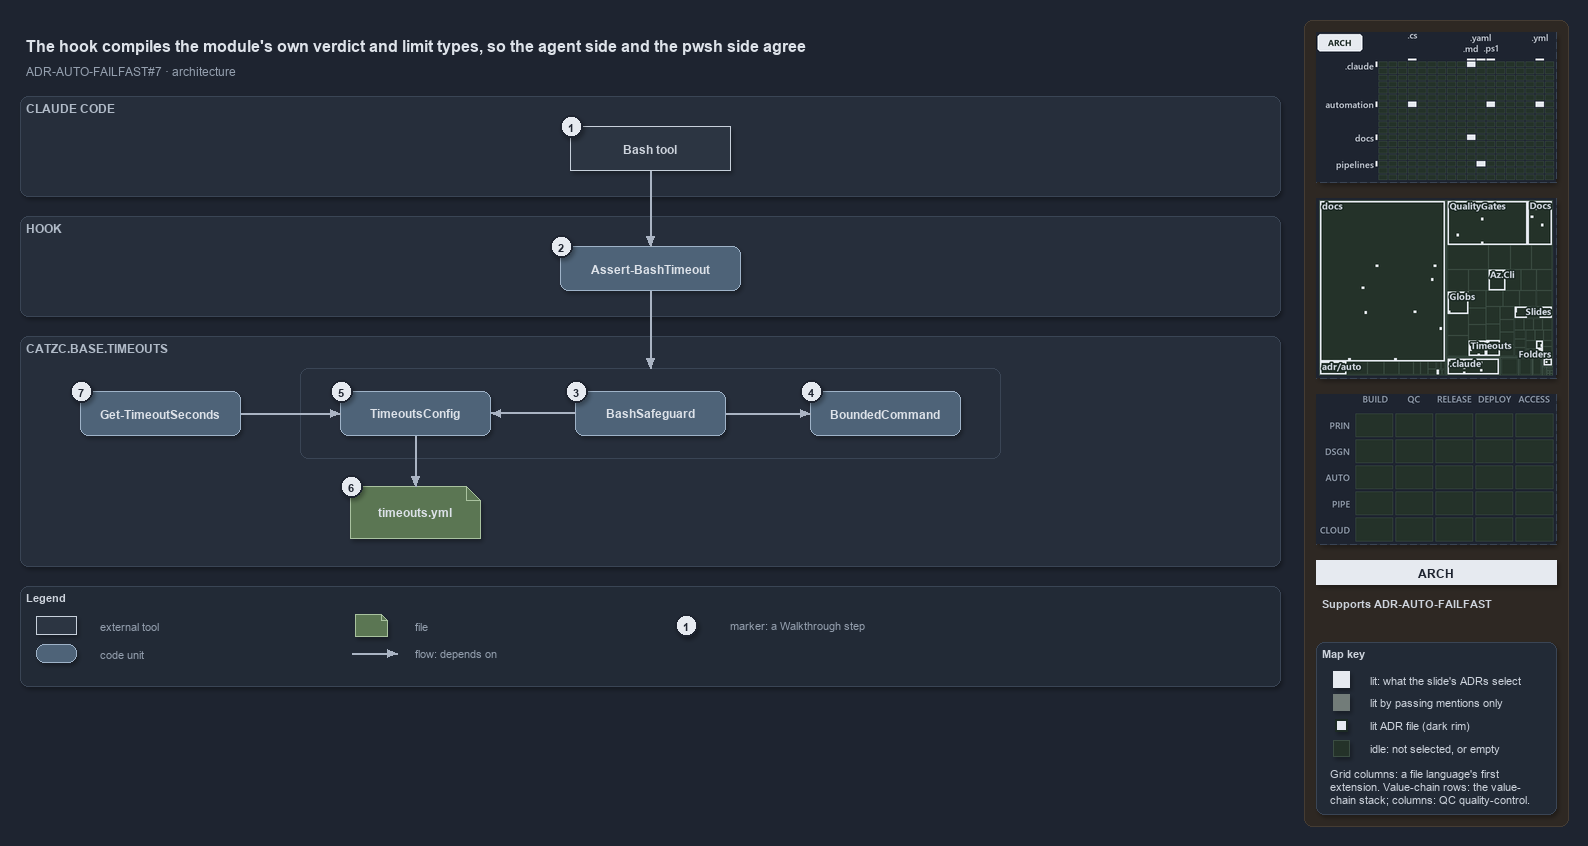

The diagram above was exported from draw.io. Its source (the exported page's mxGraphModel, read from the mxfile embedded in the PNG):
<mxGraphModel dx="1024" dy="768" grid="0" gridSize="10" guides="1" tooltips="1" connect="1" arrows="1" fold="1" page="1" pageScale="1" pageWidth="1572" pageHeight="690" background="#1E2430" math="0" shadow="1">
  <root>
    <mxCell id="0" />
    <mxCell id="1" parent="0" />
    <mxCell id="sidebar-bg" value="" style="rounded=1;arcSize=2;html=1;fillColor=#2E2823;strokeColor=#453C33;shadow=0;" vertex="1" parent="1">
      <mxGeometry x="1304" y="4" width="264" height="806" as="geometry" />
    </mxCell>
    <mxCell id="title" value="The hook compiles the module's own verdict and limit types, so the agent side and the pwsh side agree" style="text;html=1;align=left;verticalAlign=middle;fontSize=16;fontStyle=1;fontColor=#DDE2E9;" vertex="1" parent="1">
      <mxGeometry x="20" y="14" width="1260" height="30" as="geometry" />
    </mxCell>
    <mxCell id="subtitle" value="ADR-AUTO-FAILFAST#7 &amp;#183; architecture" style="text;html=1;align=left;verticalAlign=middle;fontSize=12;fontColor=#949FAE;" vertex="1" parent="1">
      <mxGeometry x="20" y="44" width="1240" height="20" as="geometry" />
    </mxCell>
    <mxCell id="band-claude" value="CLAUDE CODE" style="rounded=1;html=1;arcSize=3;fillColor=#262E3B;strokeColor=#3A4555;verticalAlign=top;align=left;spacingLeft=8;fontStyle=1;fontSize=12;fontColor=#B0BAC7;" vertex="1" parent="1">
      <mxGeometry x="20" y="80" width="1260" height="100" as="geometry" />
    </mxCell>
    <mxCell id="band-hook" value="HOOK" style="rounded=1;html=1;arcSize=3;fillColor=#262E3B;strokeColor=#3A4555;verticalAlign=top;align=left;spacingLeft=8;fontStyle=1;fontSize=12;fontColor=#B0BAC7;" vertex="1" parent="1">
      <mxGeometry x="20" y="200" width="1260" height="100" as="geometry" />
    </mxCell>
    <mxCell id="band-module" value="CATZC.BASE.TIMEOUTS" style="rounded=1;html=1;arcSize=3;fillColor=#262E3B;strokeColor=#3A4555;verticalAlign=top;align=left;spacingLeft=8;fontStyle=1;fontSize=12;fontColor=#B0BAC7;" vertex="1" parent="1">
      <mxGeometry x="20" y="320" width="1260" height="230" as="geometry" />
    </mxCell>
    <mxCell id="g-bash" value="&lt;b&gt;Bash tool&lt;/b&gt;" style="rounded=0;whiteSpace=wrap;html=1;fillColor=#2C3542;strokeColor=#C7D0DB;fontColor=#CDD3DC;fontSize=12;" vertex="1" parent="1">
      <mxGeometry x="570" y="110" width="160" height="44" as="geometry" />
    </mxCell>
    <mxCell id="g-hook" value="&lt;b&gt;Assert-BashTimeout&lt;/b&gt;" style="rounded=1;whiteSpace=wrap;html=1;arcSize=20;fillColor=#4E6378;strokeColor=#9FB3C8;fontColor=#DDE2E9;fontSize=12;" vertex="1" parent="1">
      <mxGeometry x="560" y="230" width="180" height="44" as="geometry" />
    </mxCell>
    <mxCell id="frame-compiled" value="" style="rounded=1;html=1;arcSize=6;fillColor=none;strokeColor=#3A4555;" vertex="1" parent="1">
      <mxGeometry x="300" y="352" width="700" height="90" as="geometry" />
    </mxCell>
    <mxCell id="g-config" value="&lt;b&gt;TimeoutsConfig&lt;/b&gt;" style="rounded=1;whiteSpace=wrap;html=1;arcSize=20;fillColor=#4E6378;strokeColor=#9FB3C8;fontColor=#DDE2E9;fontSize=12;" vertex="1" parent="1">
      <mxGeometry x="340" y="375" width="150" height="44" as="geometry" />
    </mxCell>
    <mxCell id="g-safeguard" value="&lt;b&gt;BashSafeguard&lt;/b&gt;" style="rounded=1;whiteSpace=wrap;html=1;arcSize=20;fillColor=#4E6378;strokeColor=#9FB3C8;fontColor=#DDE2E9;fontSize=12;" vertex="1" parent="1">
      <mxGeometry x="575" y="375" width="150" height="44" as="geometry" />
    </mxCell>
    <mxCell id="g-bounded" value="&lt;b&gt;BoundedCommand&lt;/b&gt;" style="rounded=1;whiteSpace=wrap;html=1;arcSize=20;fillColor=#4E6378;strokeColor=#9FB3C8;fontColor=#DDE2E9;fontSize=12;" vertex="1" parent="1">
      <mxGeometry x="810" y="375" width="150" height="44" as="geometry" />
    </mxCell>
    <mxCell id="g-get" value="&lt;b&gt;Get-TimeoutSeconds&lt;/b&gt;" style="rounded=1;whiteSpace=wrap;html=1;arcSize=20;fillColor=#4E6378;strokeColor=#9FB3C8;fontColor=#DDE2E9;fontSize=12;" vertex="1" parent="1">
      <mxGeometry x="80" y="375" width="160" height="44" as="geometry" />
    </mxCell>
    <mxCell id="g-yml" value="&lt;b&gt;timeouts.yml&lt;/b&gt;" style="shape=note;size=14;whiteSpace=wrap;html=1;fillColor=#5B7653;strokeColor=#A9C29F;fontColor=#DDE2E9;fontSize=12;" vertex="1" parent="1">
      <mxGeometry x="350" y="470" width="130" height="52" as="geometry" />
    </mxCell>
    <mxCell id="p-e-bash-hook-a" value="" style="text;html=1;strokeColor=none;fillColor=none;" vertex="1" parent="1">
      <mxGeometry x="650" y="154" width="1" height="1" as="geometry" />
    </mxCell>
    <mxCell id="p-e-bash-hook-b" value="" style="text;html=1;strokeColor=none;fillColor=none;" vertex="1" parent="1">
      <mxGeometry x="650" y="230" width="1" height="1" as="geometry" />
    </mxCell>
    <mxCell id="e-bash-hook" value="" style="edgeStyle=orthogonalEdgeStyle;rounded=1;html=1;fontSize=10;fontColor=#CDD3DC;endArrow=block;strokeColor=#AAB4C3;shadow=0;" edge="1" parent="1" source="p-e-bash-hook-a" target="p-e-bash-hook-b">
      <mxGeometry relative="1" as="geometry" />
    </mxCell>
    <mxCell id="p-e-hook-frame-a" value="" style="text;html=1;strokeColor=none;fillColor=none;" vertex="1" parent="1">
      <mxGeometry x="650" y="274" width="1" height="1" as="geometry" />
    </mxCell>
    <mxCell id="p-e-hook-frame-b" value="" style="text;html=1;strokeColor=none;fillColor=none;" vertex="1" parent="1">
      <mxGeometry x="650" y="352" width="1" height="1" as="geometry" />
    </mxCell>
    <mxCell id="e-hook-frame" value="" style="edgeStyle=orthogonalEdgeStyle;rounded=1;html=1;fontSize=10;fontColor=#CDD3DC;endArrow=block;strokeColor=#AAB4C3;shadow=0;" edge="1" parent="1" source="p-e-hook-frame-a" target="p-e-hook-frame-b">
      <mxGeometry relative="1" as="geometry" />
    </mxCell>
    <mxCell id="p-e-safeguard-config-a" value="" style="text;html=1;strokeColor=none;fillColor=none;" vertex="1" parent="1">
      <mxGeometry x="575" y="397" width="1" height="1" as="geometry" />
    </mxCell>
    <mxCell id="p-e-safeguard-config-b" value="" style="text;html=1;strokeColor=none;fillColor=none;" vertex="1" parent="1">
      <mxGeometry x="490" y="397" width="1" height="1" as="geometry" />
    </mxCell>
    <mxCell id="e-safeguard-config" value="" style="edgeStyle=orthogonalEdgeStyle;rounded=1;html=1;fontSize=10;fontColor=#CDD3DC;endArrow=block;strokeColor=#AAB4C3;shadow=0;" edge="1" parent="1" source="p-e-safeguard-config-a" target="p-e-safeguard-config-b">
      <mxGeometry relative="1" as="geometry" />
    </mxCell>
    <mxCell id="p-e-safeguard-bounded-a" value="" style="text;html=1;strokeColor=none;fillColor=none;" vertex="1" parent="1">
      <mxGeometry x="725" y="397" width="1" height="1" as="geometry" />
    </mxCell>
    <mxCell id="p-e-safeguard-bounded-b" value="" style="text;html=1;strokeColor=none;fillColor=none;" vertex="1" parent="1">
      <mxGeometry x="810" y="397" width="1" height="1" as="geometry" />
    </mxCell>
    <mxCell id="e-safeguard-bounded" value="" style="edgeStyle=orthogonalEdgeStyle;rounded=1;html=1;fontSize=10;fontColor=#CDD3DC;endArrow=block;strokeColor=#AAB4C3;shadow=0;" edge="1" parent="1" source="p-e-safeguard-bounded-a" target="p-e-safeguard-bounded-b">
      <mxGeometry relative="1" as="geometry" />
    </mxCell>
    <mxCell id="p-e-get-config-a" value="" style="text;html=1;strokeColor=none;fillColor=none;" vertex="1" parent="1">
      <mxGeometry x="240" y="397" width="1" height="1" as="geometry" />
    </mxCell>
    <mxCell id="p-e-get-config-b" value="" style="text;html=1;strokeColor=none;fillColor=none;" vertex="1" parent="1">
      <mxGeometry x="340" y="397" width="1" height="1" as="geometry" />
    </mxCell>
    <mxCell id="e-get-config" value="" style="edgeStyle=orthogonalEdgeStyle;rounded=1;html=1;fontSize=10;fontColor=#CDD3DC;endArrow=block;strokeColor=#AAB4C3;shadow=0;" edge="1" parent="1" source="p-e-get-config-a" target="p-e-get-config-b">
      <mxGeometry relative="1" as="geometry" />
    </mxCell>
    <mxCell id="p-e-config-yml-a" value="" style="text;html=1;strokeColor=none;fillColor=none;" vertex="1" parent="1">
      <mxGeometry x="415" y="419" width="1" height="1" as="geometry" />
    </mxCell>
    <mxCell id="p-e-config-yml-b" value="" style="text;html=1;strokeColor=none;fillColor=none;" vertex="1" parent="1">
      <mxGeometry x="415" y="470" width="1" height="1" as="geometry" />
    </mxCell>
    <mxCell id="e-config-yml" value="" style="edgeStyle=orthogonalEdgeStyle;rounded=1;html=1;fontSize=10;fontColor=#CDD3DC;endArrow=block;strokeColor=#AAB4C3;shadow=0;" edge="1" parent="1" source="p-e-config-yml-a" target="p-e-config-yml-b">
      <mxGeometry relative="1" as="geometry" />
    </mxCell>
    <mxCell id="mark-1" value="1" style="ellipse;html=1;fillColor=#E6EAF0;strokeColor=#1E2430;strokeWidth=2;fontColor=#1E2430;fontStyle=1;fontSize=11;" vertex="1" parent="1">
      <mxGeometry x="560" y="99" width="22" height="22" as="geometry" />
    </mxCell>
    <mxCell id="mark-2" value="2" style="ellipse;html=1;fillColor=#E6EAF0;strokeColor=#1E2430;strokeWidth=2;fontColor=#1E2430;fontStyle=1;fontSize=11;" vertex="1" parent="1">
      <mxGeometry x="550" y="219" width="22" height="22" as="geometry" />
    </mxCell>
    <mxCell id="mark-3" value="3" style="ellipse;html=1;fillColor=#E6EAF0;strokeColor=#1E2430;strokeWidth=2;fontColor=#1E2430;fontStyle=1;fontSize=11;" vertex="1" parent="1">
      <mxGeometry x="565" y="364" width="22" height="22" as="geometry" />
    </mxCell>
    <mxCell id="mark-4" value="4" style="ellipse;html=1;fillColor=#E6EAF0;strokeColor=#1E2430;strokeWidth=2;fontColor=#1E2430;fontStyle=1;fontSize=11;" vertex="1" parent="1">
      <mxGeometry x="800" y="364" width="22" height="22" as="geometry" />
    </mxCell>
    <mxCell id="mark-5" value="5" style="ellipse;html=1;fillColor=#E6EAF0;strokeColor=#1E2430;strokeWidth=2;fontColor=#1E2430;fontStyle=1;fontSize=11;" vertex="1" parent="1">
      <mxGeometry x="330" y="364" width="22" height="22" as="geometry" />
    </mxCell>
    <mxCell id="mark-6" value="6" style="ellipse;html=1;fillColor=#E6EAF0;strokeColor=#1E2430;strokeWidth=2;fontColor=#1E2430;fontStyle=1;fontSize=11;" vertex="1" parent="1">
      <mxGeometry x="340" y="459" width="22" height="22" as="geometry" />
    </mxCell>
    <mxCell id="mark-7" value="7" style="ellipse;html=1;fillColor=#E6EAF0;strokeColor=#1E2430;strokeWidth=2;fontColor=#1E2430;fontStyle=1;fontSize=11;" vertex="1" parent="1">
      <mxGeometry x="70" y="364" width="22" height="22" as="geometry" />
    </mxCell>
    <mxCell id="legend" value="&lt;b&gt;Legend&lt;/b&gt;" style="rounded=1;whiteSpace=wrap;html=1;arcSize=6;fillColor=#222A36;strokeColor=#3A4555;align=left;verticalAlign=top;spacing=8;fontSize=11;fontColor=#CDD3DC;" vertex="1" parent="1">
      <mxGeometry x="20" y="570" width="1260" height="100" as="geometry" />
    </mxCell>
    <mxCell id="lg-0" value="" style="rounded=0;html=1;fillColor=#2C3542;strokeColor=#C7D0DB;" vertex="1" parent="1">
      <mxGeometry x="36" y="600" width="40" height="18" as="geometry" />
    </mxCell>
    <mxCell id="lg-0-t" value="external tool" style="text;html=1;align=left;verticalAlign=middle;fontSize=11;fontColor=#949FAE;" vertex="1" parent="1">
      <mxGeometry x="94" y="599" width="245" height="20" as="geometry" />
    </mxCell>
    <mxCell id="lg-1" value="" style="rounded=1;html=1;arcSize=20;fillColor=#4E6378;strokeColor=#9FB3C8;" vertex="1" parent="1">
      <mxGeometry x="36" y="628" width="40" height="18" as="geometry" />
    </mxCell>
    <mxCell id="lg-1-t" value="code unit" style="text;html=1;align=left;verticalAlign=middle;fontSize=11;fontColor=#949FAE;" vertex="1" parent="1">
      <mxGeometry x="94" y="627" width="245" height="20" as="geometry" />
    </mxCell>
    <mxCell id="lg-2" value="" style="shape=note;size=6;html=1;fillColor=#5B7653;strokeColor=#A9C29F;" vertex="1" parent="1">
      <mxGeometry x="355" y="598" width="32" height="22" as="geometry" />
    </mxCell>
    <mxCell id="lg-2-t" value="file" style="text;html=1;align=left;verticalAlign=middle;fontSize=11;fontColor=#949FAE;" vertex="1" parent="1">
      <mxGeometry x="409" y="599" width="245" height="20" as="geometry" />
    </mxCell>
    <mxCell id="lg-3-a" value="" style="text;html=1;strokeColor=none;fillColor=none;" vertex="1" parent="1">
      <mxGeometry x="351" y="637" width="1" height="1" as="geometry" />
    </mxCell>
    <mxCell id="lg-3-b" value="" style="text;html=1;strokeColor=none;fillColor=none;" vertex="1" parent="1">
      <mxGeometry x="397" y="637" width="1" height="1" as="geometry" />
    </mxCell>
    <mxCell id="lg-3" value="" style="edgeStyle=orthogonalEdgeStyle;rounded=1;html=1;fontSize=10;fontColor=#CDD3DC;endArrow=block;strokeColor=#AAB4C3;shadow=0;" edge="1" parent="1" source="lg-3-a" target="lg-3-b">
      <mxGeometry relative="1" as="geometry" />
    </mxCell>
    <mxCell id="lg-3-t" value="flow: depends on" style="text;html=1;align=left;verticalAlign=middle;fontSize=11;fontColor=#949FAE;" vertex="1" parent="1">
      <mxGeometry x="409" y="627" width="245" height="20" as="geometry" />
    </mxCell>
    <mxCell id="lg-4" value="1" style="ellipse;html=1;fillColor=#E6EAF0;strokeColor=#1E2430;strokeWidth=2;fontColor=#1E2430;fontStyle=1;fontSize=11;" vertex="1" parent="1">
      <mxGeometry x="675" y="598" width="22" height="22" as="geometry" />
    </mxCell>
    <mxCell id="lg-4-t" value="marker: a Walkthrough step" style="text;html=1;align=left;verticalAlign=middle;fontSize=11;fontColor=#949FAE;" vertex="1" parent="1">
      <mxGeometry x="724" y="599" width="245" height="20" as="geometry" />
    </mxCell>
    <mxCell id="minimap-grid" value="" style="shape=image;imageAspect=0;rounded=1;arcSize=4;whiteSpace=wrap;html=1;fillColor=#262E3B;strokeColor=#3A4555;dashed=1;fontColor=#949FAE;fontSize=11;image=data:image/png,(base64 omitted: 12172 chars);" vertex="1" parent="1">
      <mxGeometry x="1316" y="16" width="240" height="150" as="geometry" />
    </mxCell>
    <mxCell id="minimap-tree" value="" style="shape=image;imageAspect=0;rounded=1;arcSize=4;whiteSpace=wrap;html=1;fillColor=#262E3B;strokeColor=#3A4555;dashed=1;fontColor=#949FAE;fontSize=11;image=data:image/png,(base64 omitted: 23836 chars);" vertex="1" parent="1">
      <mxGeometry x="1316" y="182" width="240" height="180" as="geometry" />
    </mxCell>
    <mxCell id="minimap-chain" value="" style="shape=image;imageAspect=0;rounded=1;arcSize=4;whiteSpace=wrap;html=1;fillColor=#262E3B;strokeColor=#3A4555;dashed=1;fontColor=#949FAE;fontSize=11;image=data:image/png,(base64 omitted: 11912 chars);" vertex="1" parent="1">
      <mxGeometry x="1316" y="378" width="240" height="150" as="geometry" />
    </mxCell>
    <mxCell id="lens-badge" value="ARCH" style="rounded=0;whiteSpace=wrap;html=1;align=center;verticalAlign=middle;fontSize=12;fontStyle=1;fontColor=#1E2430;fillColor=#E6EAF0;strokeColor=none;" vertex="1" parent="1">
      <mxGeometry x="1316" y="544" width="240" height="24" as="geometry" />
    </mxCell>
    <mxCell id="supports" value="&lt;b&gt;Supports&lt;/b&gt; ADR-AUTO-FAILFAST" style="text;html=1;whiteSpace=wrap;align=left;verticalAlign=top;fontSize=11;fontColor=#CDD3DC;" vertex="1" parent="1">
      <mxGeometry x="1316" y="576" width="240" height="38" as="geometry" />
    </mxCell>
    <mxCell id="mapkey" value="&lt;b&gt;Map key&lt;/b&gt;" style="rounded=1;arcSize=6;whiteSpace=wrap;html=1;align=left;verticalAlign=top;fontSize=11;fontColor=#CDD3DC;fillColor=#222A36;strokeColor=#3A4555;spacingLeft=8;spacingTop=2;" vertex="1" parent="1">
      <mxGeometry x="1316" y="626" width="240" height="172" as="geometry" />
    </mxCell>
    <mxCell id="mapkey-lit" value="" style="rounded=0;html=1;fillColor=#E6EAF0;strokeColor=#E6EAF0;" vertex="1" parent="1">
      <mxGeometry x="1333.0" y="655.0" width="16" height="16" as="geometry" />
    </mxCell>
    <mxCell id="mapkey-lit-text" value="lit: what the slide's ADRs select" style="text;html=1;align=left;verticalAlign=middle;fontSize=11;fontColor=#CDD3DC;" vertex="1" parent="1">
      <mxGeometry x="1364" y="653" width="184" height="20" as="geometry" />
    </mxCell>
    <mxCell id="mapkey-touched" value="" style="rounded=0;html=1;fillColor=#727C79;strokeColor=#727C79;" vertex="1" parent="1">
      <mxGeometry x="1333.0" y="678.0" width="16" height="16" as="geometry" />
    </mxCell>
    <mxCell id="mapkey-touched-text" value="lit by passing mentions only" style="text;html=1;align=left;verticalAlign=middle;fontSize=11;fontColor=#CDD3DC;" vertex="1" parent="1">
      <mxGeometry x="1364" y="676" width="184" height="20" as="geometry" />
    </mxCell>
    <mxCell id="mapkey-adr" value="" style="rounded=0;html=1;fillColor=#E6EAF0;strokeColor=#1C2A24;strokeWidth=2;" vertex="1" parent="1">
      <mxGeometry x="1335.0" y="703.0" width="12" height="12" as="geometry" />
    </mxCell>
    <mxCell id="mapkey-adr-text" value="lit ADR file (dark rim)" style="text;html=1;align=left;verticalAlign=middle;fontSize=11;fontColor=#CDD3DC;" vertex="1" parent="1">
      <mxGeometry x="1364" y="699" width="184" height="20" as="geometry" />
    </mxCell>
    <mxCell id="mapkey-idle" value="" style="rounded=0;html=1;fillColor=#243229;strokeColor=#3B4D43;" vertex="1" parent="1">
      <mxGeometry x="1333.0" y="724.0" width="16" height="16" as="geometry" />
    </mxCell>
    <mxCell id="mapkey-idle-text" value="idle: not selected, or empty" style="text;html=1;align=left;verticalAlign=middle;fontSize=11;fontColor=#CDD3DC;" vertex="1" parent="1">
      <mxGeometry x="1364" y="722" width="184" height="20" as="geometry" />
    </mxCell>
    <mxCell id="mapkey-codes" value="Grid columns: a file language's first&lt;br&gt;extension. Value-chain rows: the value-&lt;br&gt;chain stack; columns: QC quality-control." style="text;html=1;align=left;verticalAlign=top;whiteSpace=wrap;fontSize=11;fontColor=#CDD3DC;" vertex="1" parent="1">
      <mxGeometry x="1324" y="746" width="224" height="46" as="geometry" />
    </mxCell>
  </root>
</mxGraphModel>